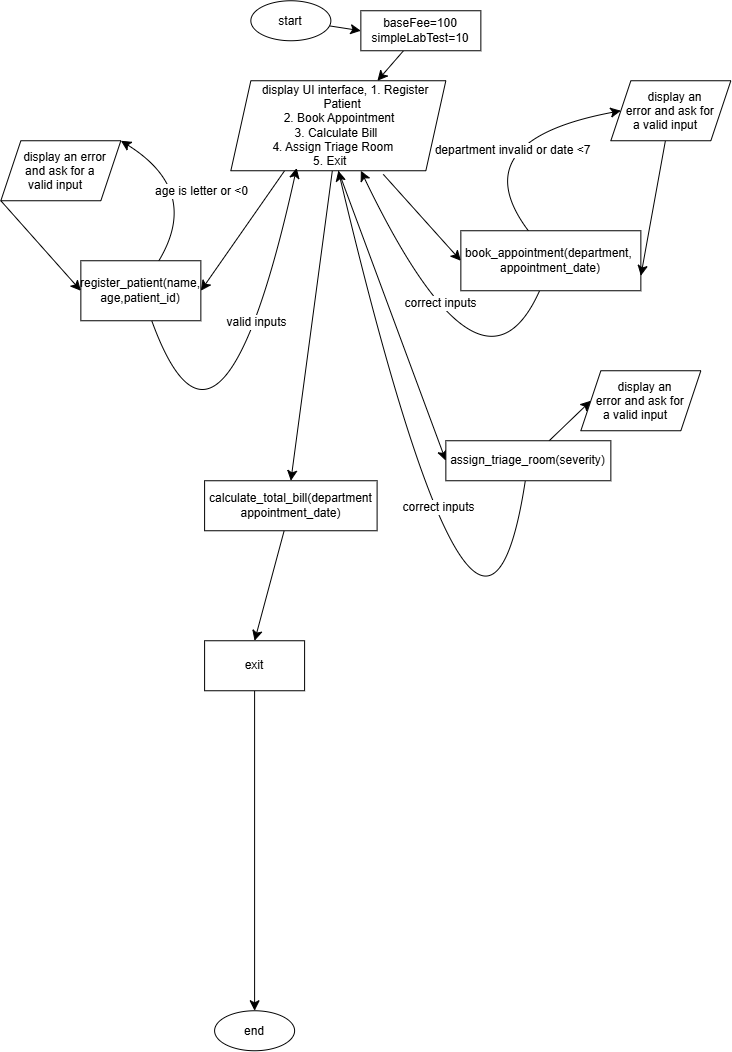

The diagram above was exported from draw.io. Its source (the exported page's mxGraphModel, read from the mxfile embedded in the PNG):
<mxGraphModel dx="1045" dy="1063" grid="1" gridSize="10" guides="1" tooltips="1" connect="1" arrows="1" fold="1" page="1" pageScale="1" pageWidth="850" pageHeight="1100" math="0" shadow="0">
  <root>
    <mxCell id="0" />
    <mxCell id="1" parent="0" />
    <mxCell id="-X16IYa3izSUn825zUPl-14" edge="1" parent="1" source="nt97cXCwLQd_ap5sCZ6D-2" style="edgeStyle=none;curved=1;rounded=0;orthogonalLoop=1;jettySize=auto;html=1;entryX=0;entryY=0.5;entryDx=0;entryDy=0;fontSize=12;startSize=8;endSize=8;" target="-X16IYa3izSUn825zUPl-13">
      <mxGeometry relative="1" as="geometry" />
    </mxCell>
    <mxCell id="nt97cXCwLQd_ap5sCZ6D-2" parent="1" style="ellipse;whiteSpace=wrap;html=1;shapeInside=1;" value="start" vertex="1">
      <mxGeometry height="40" width="80" x="350" as="geometry" />
    </mxCell>
    <mxCell id="nt97cXCwLQd_ap5sCZ6D-12" edge="1" parent="1" source="nt97cXCwLQd_ap5sCZ6D-4" style="edgeStyle=none;curved=1;rounded=0;orthogonalLoop=1;jettySize=auto;html=1;entryX=1;entryY=0.5;entryDx=0;entryDy=0;fontSize=12;startSize=8;endSize=8;exitX=0.25;exitY=1;exitDx=0;exitDy=0;" target="nt97cXCwLQd_ap5sCZ6D-6">
      <mxGeometry relative="1" as="geometry" />
    </mxCell>
    <mxCell id="nt97cXCwLQd_ap5sCZ6D-47" edge="1" parent="1" source="nt97cXCwLQd_ap5sCZ6D-4" style="edgeStyle=none;curved=1;rounded=0;orthogonalLoop=1;jettySize=auto;html=1;fontSize=12;startSize=8;endSize=8;entryX=0.5;entryY=0;entryDx=0;entryDy=0;" target="nt97cXCwLQd_ap5sCZ6D-9">
      <mxGeometry relative="1" as="geometry">
        <mxPoint x="437.5" y="570" as="targetPoint" />
      </mxGeometry>
    </mxCell>
    <mxCell id="nt97cXCwLQd_ap5sCZ6D-4" parent="1" style="shape=parallelogram;perimeter=parallelogramPerimeter;whiteSpace=wrap;html=1;shapeInside=1;fixedSize=1;" value="&lt;span style=&quot;background-color: transparent; color: light-dark(rgb(0, 0, 0), rgb(255, 255, 255));&quot;&gt;display UI interface,&amp;nbsp;&lt;/span&gt;&lt;span style=&quot;background-color: transparent; color: light-dark(rgb(0, 0, 0), rgb(255, 255, 255));&quot;&gt;1. Register Patient&lt;br/&gt;2. Book Appointment&lt;br/&gt;3. Calculate Bill&lt;br/&gt;4. Assign Triage Room&lt;br/&gt;5. Exit&lt;/span&gt;" vertex="1">
      <mxGeometry height="90" width="215" x="330" y="80" as="geometry" />
    </mxCell>
    <mxCell id="nt97cXCwLQd_ap5sCZ6D-13" edge="1" parent="1" source="nt97cXCwLQd_ap5sCZ6D-4" style="edgeStyle=none;curved=1;rounded=0;orthogonalLoop=1;jettySize=auto;html=1;entryX=0;entryY=0.5;entryDx=0;entryDy=0;fontSize=12;startSize=8;endSize=8;exitX=0.709;exitY=1.04;exitDx=0;exitDy=0;exitPerimeter=0;" target="nt97cXCwLQd_ap5sCZ6D-8">
      <mxGeometry relative="1" as="geometry" />
    </mxCell>
    <mxCell id="nt97cXCwLQd_ap5sCZ6D-24" edge="1" parent="1" source="nt97cXCwLQd_ap5sCZ6D-6" style="edgeStyle=none;curved=1;rounded=0;orthogonalLoop=1;jettySize=auto;html=1;fontSize=12;startSize=8;endSize=8;entryX=1;entryY=0;entryDx=0;entryDy=0;" target="nt97cXCwLQd_ap5sCZ6D-22">
      <mxGeometry relative="1" as="geometry">
        <Array as="points">
          <mxPoint x="300" y="190" />
        </Array>
        <mxPoint x="190" y="200" as="targetPoint" />
      </mxGeometry>
    </mxCell>
    <mxCell id="nt97cXCwLQd_ap5sCZ6D-33" connectable="0" parent="nt97cXCwLQd_ap5sCZ6D-24" style="edgeLabel;html=1;align=center;verticalAlign=middle;resizable=0;points=[];fontSize=12;" value="age is letter or &amp;lt;0" vertex="1">
      <mxGeometry relative="1" x="-0.0746" as="geometry">
        <mxPoint as="offset" />
      </mxGeometry>
    </mxCell>
    <mxCell id="nt97cXCwLQd_ap5sCZ6D-6" parent="1" style="whiteSpace=wrap;html=1;" value="&lt;span class=&quot;ͼm&quot;&gt;register_patient&lt;/span&gt;(name, age,patient_id)" vertex="1">
      <mxGeometry height="60" width="120" x="180" y="260" as="geometry" />
    </mxCell>
    <mxCell id="nt97cXCwLQd_ap5sCZ6D-23" edge="1" parent="1" source="nt97cXCwLQd_ap5sCZ6D-8" style="edgeStyle=none;curved=1;rounded=0;orthogonalLoop=1;jettySize=auto;html=1;entryX=0;entryY=0.5;entryDx=0;entryDy=0;fontSize=12;startSize=8;endSize=8;" target="nt97cXCwLQd_ap5sCZ6D-20">
      <mxGeometry relative="1" as="geometry">
        <Array as="points">
          <mxPoint x="560" y="140" />
        </Array>
      </mxGeometry>
    </mxCell>
    <mxCell id="nt97cXCwLQd_ap5sCZ6D-37" connectable="0" parent="nt97cXCwLQd_ap5sCZ6D-23" style="edgeLabel;html=1;align=center;verticalAlign=middle;resizable=0;points=[];fontSize=12;" value="department invalid or date &amp;lt;7" vertex="1">
      <mxGeometry relative="1" x="0.1619" y="-18" as="geometry">
        <mxPoint x="1" as="offset" />
      </mxGeometry>
    </mxCell>
    <mxCell id="nt97cXCwLQd_ap5sCZ6D-8" parent="1" style="whiteSpace=wrap;html=1;" value="&lt;span class=&quot;ͼm&quot;&gt;book_appointment&lt;/span&gt;(&lt;span style=&quot;background-color: transparent;&quot;&gt;department,&amp;nbsp;&lt;/span&gt;&lt;div&gt;&lt;span style=&quot;background-color: transparent;&quot;&gt;appointment_date&lt;/span&gt;)&lt;/div&gt;" vertex="1">
      <mxGeometry height="60" width="180" x="560" y="230" as="geometry" />
    </mxCell>
    <mxCell id="nt97cXCwLQd_ap5sCZ6D-15" edge="1" parent="1" source="nt97cXCwLQd_ap5sCZ6D-4" style="edgeStyle=none;curved=1;rounded=0;orthogonalLoop=1;jettySize=auto;html=1;entryX=0;entryY=0.5;entryDx=0;entryDy=0;fontSize=12;startSize=8;endSize=8;exitX=0.5;exitY=1;exitDx=0;exitDy=0;" target="nt97cXCwLQd_ap5sCZ6D-10">
      <mxGeometry relative="1" as="geometry" />
    </mxCell>
    <mxCell id="nt97cXCwLQd_ap5sCZ6D-54" edge="1" parent="1" source="nt97cXCwLQd_ap5sCZ6D-9" style="edgeStyle=none;curved=1;rounded=0;orthogonalLoop=1;jettySize=auto;html=1;entryX=0.5;entryY=0;entryDx=0;entryDy=0;fontSize=12;startSize=8;endSize=8;" target="nt97cXCwLQd_ap5sCZ6D-49">
      <mxGeometry relative="1" as="geometry" />
    </mxCell>
    <mxCell id="nt97cXCwLQd_ap5sCZ6D-9" parent="1" style="whiteSpace=wrap;html=1;" value="&lt;span class=&quot;ͼm&quot;&gt;calculate_total_bill&lt;/span&gt;(&lt;span style=&quot;background-color: transparent;&quot;&gt;department&lt;br&gt;&lt;/span&gt;&lt;span style=&quot;background-color: transparent;&quot;&gt;appointment_date&lt;/span&gt;)" vertex="1">
      <mxGeometry height="50" width="172.5" x="303.75" y="480" as="geometry" />
    </mxCell>
    <mxCell id="nt97cXCwLQd_ap5sCZ6D-16" edge="1" parent="1" source="nt97cXCwLQd_ap5sCZ6D-10" style="edgeStyle=none;curved=1;rounded=0;orthogonalLoop=1;jettySize=auto;html=1;fontSize=12;startSize=8;endSize=8;entryX=0;entryY=0.5;entryDx=0;entryDy=0;" target="nt97cXCwLQd_ap5sCZ6D-18">
      <mxGeometry relative="1" as="geometry">
        <mxPoint x="630" y="500" as="targetPoint" />
      </mxGeometry>
    </mxCell>
    <mxCell id="nt97cXCwLQd_ap5sCZ6D-18" parent="1" style="shape=parallelogram;perimeter=parallelogramPerimeter;whiteSpace=wrap;html=1;shapeInside=1;fixedSize=1;" value="display an error&amp;nbsp;&lt;span style=&quot;background-color: transparent; color: light-dark(rgb(0, 0, 0), rgb(255, 255, 255));&quot;&gt;and ask for a valid input&lt;/span&gt;" vertex="1">
      <mxGeometry height="60" width="120" x="680" y="370" as="geometry" />
    </mxCell>
    <mxCell id="nt97cXCwLQd_ap5sCZ6D-35" edge="1" parent="1" source="nt97cXCwLQd_ap5sCZ6D-20" style="edgeStyle=none;curved=1;rounded=0;orthogonalLoop=1;jettySize=auto;html=1;entryX=1;entryY=0.75;entryDx=0;entryDy=0;fontSize=12;startSize=8;endSize=8;" target="nt97cXCwLQd_ap5sCZ6D-8">
      <mxGeometry relative="1" as="geometry" />
    </mxCell>
    <mxCell id="nt97cXCwLQd_ap5sCZ6D-20" parent="1" style="shape=parallelogram;perimeter=parallelogramPerimeter;whiteSpace=wrap;html=1;shapeInside=1;fixedSize=1;" value="display an error&amp;nbsp;&lt;span style=&quot;background-color: transparent; color: light-dark(rgb(0, 0, 0), rgb(255, 255, 255));&quot;&gt;and ask for a valid input&lt;/span&gt;" vertex="1">
      <mxGeometry height="60" width="120" x="710" y="80" as="geometry" />
    </mxCell>
    <mxCell id="nt97cXCwLQd_ap5sCZ6D-31" edge="1" parent="1" source="nt97cXCwLQd_ap5sCZ6D-22" style="edgeStyle=none;curved=1;rounded=0;orthogonalLoop=1;jettySize=auto;html=1;entryX=0;entryY=0.5;entryDx=0;entryDy=0;fontSize=12;startSize=8;endSize=8;exitX=0;exitY=1;exitDx=0;exitDy=0;" target="nt97cXCwLQd_ap5sCZ6D-6">
      <mxGeometry relative="1" as="geometry" />
    </mxCell>
    <mxCell id="nt97cXCwLQd_ap5sCZ6D-22" parent="1" style="shape=parallelogram;perimeter=parallelogramPerimeter;whiteSpace=wrap;html=1;shapeInside=1;fixedSize=1;" value="display an error and ask for a valid input" vertex="1">
      <mxGeometry height="60" width="120" x="100" y="140" as="geometry" />
    </mxCell>
    <mxCell id="nt97cXCwLQd_ap5sCZ6D-28" parent="1" style="ellipse;whiteSpace=wrap;html=1;shapeInside=1;" value="end&lt;div&gt;&lt;br/&gt;&lt;/div&gt;" vertex="1">
      <mxGeometry height="40" width="80" x="313.75" y="1010" as="geometry" />
    </mxCell>
    <mxCell id="nt97cXCwLQd_ap5sCZ6D-39" edge="1" parent="1" source="nt97cXCwLQd_ap5sCZ6D-8" style="edgeStyle=none;curved=1;rounded=0;orthogonalLoop=1;jettySize=auto;html=1;entryX=0.605;entryY=1;entryDx=0;entryDy=0;entryPerimeter=0;fontSize=12;startSize=8;endSize=8;exitX=0.436;exitY=1.009;exitDx=0;exitDy=0;exitPerimeter=0;">
      <mxGeometry relative="1" as="geometry">
        <Array as="points">
          <mxPoint x="580" y="420" />
        </Array>
        <mxPoint x="580.46375" y="420" as="sourcePoint" />
        <mxPoint x="459.99500000000006" y="170" as="targetPoint" />
      </mxGeometry>
    </mxCell>
    <mxCell id="nt97cXCwLQd_ap5sCZ6D-40" connectable="0" parent="nt97cXCwLQd_ap5sCZ6D-39" style="edgeLabel;html=1;align=center;verticalAlign=middle;resizable=0;points=[];fontSize=12;" value="correct inputs" vertex="1">
      <mxGeometry relative="1" x="0.2719" y="-14" as="geometry">
        <mxPoint as="offset" />
      </mxGeometry>
    </mxCell>
    <mxCell id="nt97cXCwLQd_ap5sCZ6D-43" edge="1" parent="1" source="nt97cXCwLQd_ap5sCZ6D-10" style="edgeStyle=none;curved=1;rounded=0;orthogonalLoop=1;jettySize=auto;html=1;entryX=0.5;entryY=1;entryDx=0;entryDy=0;fontSize=12;startSize=8;endSize=8;" target="nt97cXCwLQd_ap5sCZ6D-4">
      <mxGeometry relative="1" as="geometry">
        <Array as="points">
          <mxPoint x="580" y="770" />
        </Array>
      </mxGeometry>
    </mxCell>
    <mxCell id="nt97cXCwLQd_ap5sCZ6D-44" connectable="0" parent="nt97cXCwLQd_ap5sCZ6D-43" style="edgeLabel;html=1;align=center;verticalAlign=middle;resizable=0;points=[];fontSize=12;" value="correct inputs" vertex="1">
      <mxGeometry relative="1" x="0.2303" y="-19" as="geometry">
        <mxPoint as="offset" />
      </mxGeometry>
    </mxCell>
    <mxCell id="nt97cXCwLQd_ap5sCZ6D-10" parent="1" style="whiteSpace=wrap;html=1;" value="&lt;span class=&quot;ͼm&quot;&gt;assign_triage_room&lt;/span&gt;(severity)" vertex="1">
      <mxGeometry height="40" width="165" x="545" y="440" as="geometry" />
    </mxCell>
    <mxCell id="nt97cXCwLQd_ap5sCZ6D-50" edge="1" parent="1" source="nt97cXCwLQd_ap5sCZ6D-49" style="edgeStyle=none;curved=1;rounded=0;orthogonalLoop=1;jettySize=auto;html=1;entryX=0.5;entryY=0;entryDx=0;entryDy=0;fontSize=12;startSize=8;endSize=8;" target="nt97cXCwLQd_ap5sCZ6D-28">
      <mxGeometry relative="1" as="geometry" />
    </mxCell>
    <mxCell id="nt97cXCwLQd_ap5sCZ6D-49" parent="1" style="whiteSpace=wrap;html=1;" value="exit" vertex="1">
      <mxGeometry height="50" width="100" x="303.75" y="640" as="geometry" />
    </mxCell>
    <mxCell id="nt97cXCwLQd_ap5sCZ6D-51" edge="1" parent="1" source="nt97cXCwLQd_ap5sCZ6D-6" style="edgeStyle=none;curved=1;rounded=0;orthogonalLoop=1;jettySize=auto;html=1;entryX=0.306;entryY=0.969;entryDx=0;entryDy=0;entryPerimeter=0;fontSize=12;startSize=8;endSize=8;" target="nt97cXCwLQd_ap5sCZ6D-4">
      <mxGeometry relative="1" as="geometry">
        <Array as="points">
          <mxPoint x="320" y="510" />
        </Array>
      </mxGeometry>
    </mxCell>
    <mxCell id="nt97cXCwLQd_ap5sCZ6D-52" connectable="0" parent="nt97cXCwLQd_ap5sCZ6D-51" style="edgeLabel;html=1;align=center;verticalAlign=middle;resizable=0;points=[];fontSize=12;" value="valid inputs" vertex="1">
      <mxGeometry relative="1" x="0.4247" y="7" as="geometry">
        <mxPoint as="offset" />
      </mxGeometry>
    </mxCell>
    <mxCell id="-X16IYa3izSUn825zUPl-15" edge="1" parent="1" source="-X16IYa3izSUn825zUPl-13" style="edgeStyle=none;curved=1;rounded=0;orthogonalLoop=1;jettySize=auto;html=1;fontSize=12;startSize=8;endSize=8;" target="nt97cXCwLQd_ap5sCZ6D-4">
      <mxGeometry relative="1" as="geometry" />
    </mxCell>
    <mxCell id="-X16IYa3izSUn825zUPl-13" parent="1" style="whiteSpace=wrap;html=1;" value="baseFee=100&lt;div&gt;simpleLabTest=10&lt;/div&gt;" vertex="1">
      <mxGeometry height="40" width="120" x="460" y="10" as="geometry" />
    </mxCell>
  </root>
</mxGraphModel>